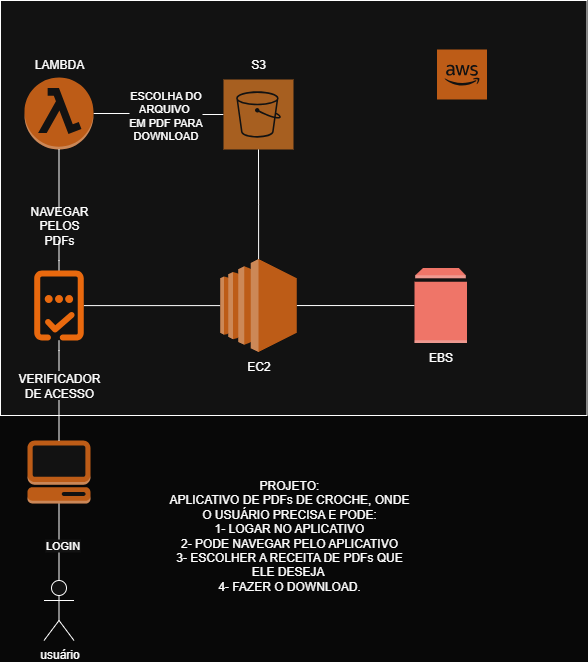

The diagram above was exported from draw.io. Its source (the exported page's mxGraphModel, read from the mxfile embedded in the PNG):
<mxGraphModel dx="1426" dy="743" grid="0" gridSize="10" guides="1" tooltips="1" connect="1" arrows="1" fold="1" page="1" pageScale="1" pageWidth="827" pageHeight="1169" background="light-dark(#FFFFFF,#080808)" math="0" shadow="0">
  <root>
    <mxCell id="0" />
    <mxCell id="1" parent="0" />
    <mxCell id="sQ5P-erDF88WYDkFNWQF-1" value="" style="rounded=0;whiteSpace=wrap;html=1;" vertex="1" parent="1">
      <mxGeometry x="64" y="30" width="586.5" height="415" as="geometry" />
    </mxCell>
    <mxCell id="sQ5P-erDF88WYDkFNWQF-2" value="" style="outlineConnect=0;dashed=0;verticalLabelPosition=bottom;verticalAlign=top;align=center;html=1;shape=mxgraph.aws3.cloud_2;fillColor=#F58534;gradientColor=none;" vertex="1" parent="1">
      <mxGeometry x="500.5" y="79" width="50" height="50" as="geometry" />
    </mxCell>
    <mxCell id="sQ5P-erDF88WYDkFNWQF-3" value="usuário" style="shape=umlActor;verticalLabelPosition=bottom;verticalAlign=top;html=1;outlineConnect=0;" vertex="1" parent="1">
      <mxGeometry x="107.5" y="610" width="30" height="60" as="geometry" />
    </mxCell>
    <mxCell id="sQ5P-erDF88WYDkFNWQF-4" value="" style="edgeStyle=orthogonalEdgeStyle;rounded=0;orthogonalLoop=1;jettySize=auto;html=1;endArrow=none;endFill=0;" edge="1" parent="1" source="sQ5P-erDF88WYDkFNWQF-7" target="sQ5P-erDF88WYDkFNWQF-3">
      <mxGeometry relative="1" as="geometry" />
    </mxCell>
    <mxCell id="sQ5P-erDF88WYDkFNWQF-5" value="LOGIN" style="edgeLabel;html=1;align=center;verticalAlign=middle;resizable=0;points=[];" vertex="1" connectable="0" parent="sQ5P-erDF88WYDkFNWQF-4">
      <mxGeometry x="0.0649" y="3" relative="1" as="geometry">
        <mxPoint as="offset" />
      </mxGeometry>
    </mxCell>
    <mxCell id="sQ5P-erDF88WYDkFNWQF-6" value="" style="edgeStyle=orthogonalEdgeStyle;rounded=0;orthogonalLoop=1;jettySize=auto;html=1;endArrow=none;endFill=0;" edge="1" parent="1" source="sQ5P-erDF88WYDkFNWQF-22" target="sQ5P-erDF88WYDkFNWQF-17">
      <mxGeometry relative="1" as="geometry" />
    </mxCell>
    <mxCell id="sQ5P-erDF88WYDkFNWQF-7" value="" style="outlineConnect=0;dashed=0;verticalLabelPosition=bottom;verticalAlign=top;align=center;html=1;shape=mxgraph.aws3.management_console;fillColor=#F58534;gradientColor=none;" vertex="1" parent="1">
      <mxGeometry x="91" y="470" width="63" height="63" as="geometry" />
    </mxCell>
    <mxCell id="sQ5P-erDF88WYDkFNWQF-8" style="edgeStyle=orthogonalEdgeStyle;rounded=0;orthogonalLoop=1;jettySize=auto;html=1;endArrow=none;endFill=0;" edge="1" parent="1" source="sQ5P-erDF88WYDkFNWQF-11" target="sQ5P-erDF88WYDkFNWQF-12">
      <mxGeometry relative="1" as="geometry">
        <mxPoint x="180.5" y="65.5" as="sourcePoint" />
        <mxPoint x="401" y="66.5" as="targetPoint" />
      </mxGeometry>
    </mxCell>
    <mxCell id="sQ5P-erDF88WYDkFNWQF-9" value="ESCOLHA DO &lt;br&gt;ARQUIVO&amp;nbsp;&lt;br&gt;EM PDF PARA &lt;br&gt;DOWNLOAD" style="edgeLabel;html=1;align=center;verticalAlign=middle;resizable=0;points=[];" vertex="1" connectable="0" parent="sQ5P-erDF88WYDkFNWQF-8">
      <mxGeometry x="-0.272" y="-1" relative="1" as="geometry">
        <mxPoint x="23" as="offset" />
      </mxGeometry>
    </mxCell>
    <mxCell id="sQ5P-erDF88WYDkFNWQF-10" style="edgeStyle=orthogonalEdgeStyle;rounded=0;orthogonalLoop=1;jettySize=auto;html=1;endArrow=none;endFill=0;" edge="1" parent="1" source="sQ5P-erDF88WYDkFNWQF-19" target="sQ5P-erDF88WYDkFNWQF-17">
      <mxGeometry relative="1" as="geometry" />
    </mxCell>
    <mxCell id="sQ5P-erDF88WYDkFNWQF-11" value="" style="outlineConnect=0;dashed=0;verticalLabelPosition=bottom;verticalAlign=top;align=center;html=1;shape=mxgraph.aws3.lambda_function;fillColor=#F58534;gradientColor=none;" vertex="1" parent="1">
      <mxGeometry x="88" y="107" width="69" height="72" as="geometry" />
    </mxCell>
    <mxCell id="sQ5P-erDF88WYDkFNWQF-12" value="" style="sketch=0;pointerEvents=1;shadow=0;dashed=0;html=1;strokeColor=none;fillColor=#DF8C42;labelPosition=center;verticalLabelPosition=bottom;verticalAlign=top;align=center;outlineConnect=0;shape=mxgraph.veeam2.aws_s3;" vertex="1" parent="1">
      <mxGeometry x="287" y="109" width="70" height="70" as="geometry" />
    </mxCell>
    <mxCell id="sQ5P-erDF88WYDkFNWQF-13" value="LAMBDA" style="text;html=1;align=center;verticalAlign=middle;whiteSpace=wrap;rounded=0;" vertex="1" parent="1">
      <mxGeometry x="92.5" y="79" width="60" height="30" as="geometry" />
    </mxCell>
    <mxCell id="sQ5P-erDF88WYDkFNWQF-14" value="S3" style="text;html=1;align=center;verticalAlign=middle;whiteSpace=wrap;rounded=0;" vertex="1" parent="1">
      <mxGeometry x="292" y="79" width="60" height="30" as="geometry" />
    </mxCell>
    <mxCell id="sQ5P-erDF88WYDkFNWQF-15" style="edgeStyle=orthogonalEdgeStyle;rounded=0;orthogonalLoop=1;jettySize=auto;html=1;exitX=0.5;exitY=1;exitDx=0;exitDy=0;" edge="1" parent="1">
      <mxGeometry relative="1" as="geometry">
        <mxPoint x="225.5" y="200" as="sourcePoint" />
        <mxPoint x="225.5" y="200" as="targetPoint" />
      </mxGeometry>
    </mxCell>
    <mxCell id="sQ5P-erDF88WYDkFNWQF-16" style="edgeStyle=orthogonalEdgeStyle;rounded=0;orthogonalLoop=1;jettySize=auto;html=1;endArrow=none;endFill=0;" edge="1" parent="1" source="sQ5P-erDF88WYDkFNWQF-17" target="sQ5P-erDF88WYDkFNWQF-25">
      <mxGeometry relative="1" as="geometry" />
    </mxCell>
    <mxCell id="sQ5P-erDF88WYDkFNWQF-17" value="" style="points=[];aspect=fixed;html=1;align=center;shadow=0;dashed=0;fillColor=#FF6A00;strokeColor=none;shape=mxgraph.alibaba_cloud.pnvs_phone_number_verification_service;" vertex="1" parent="1">
      <mxGeometry x="97.72999999999999" y="300" width="49.53" height="70.1" as="geometry" />
    </mxCell>
    <mxCell id="sQ5P-erDF88WYDkFNWQF-18" value="" style="edgeStyle=orthogonalEdgeStyle;rounded=0;orthogonalLoop=1;jettySize=auto;html=1;endArrow=none;endFill=0;" edge="1" parent="1" source="sQ5P-erDF88WYDkFNWQF-11" target="sQ5P-erDF88WYDkFNWQF-19">
      <mxGeometry relative="1" as="geometry">
        <mxPoint x="122.5" y="32" as="sourcePoint" />
        <mxPoint x="122.5" y="190" as="targetPoint" />
      </mxGeometry>
    </mxCell>
    <mxCell id="sQ5P-erDF88WYDkFNWQF-19" value="NAVEGAR PELOS PDFs" style="text;html=1;align=center;verticalAlign=middle;whiteSpace=wrap;rounded=0;" vertex="1" parent="1">
      <mxGeometry x="92.5" y="240" width="60" height="30" as="geometry" />
    </mxCell>
    <mxCell id="sQ5P-erDF88WYDkFNWQF-20" value="PROJETO:&lt;br&gt;APLICATIVO DE PDFs DE CROCHE, ONDE O USUÁRIO PRECISA E PODE:&lt;br&gt;1- LOGAR NO APLICATIVO&lt;br&gt;2- PODE NAVEGAR PELO APLICATIVO&lt;br&gt;3- ESCOLHER A RECEITA DE PDFs QUE ELE DESEJA&amp;nbsp;&lt;br&gt;4- FAZER O DOWNLOAD." style="text;html=1;align=center;verticalAlign=middle;whiteSpace=wrap;rounded=0;" vertex="1" parent="1">
      <mxGeometry x="228" y="550" width="250" height="30" as="geometry" />
    </mxCell>
    <mxCell id="sQ5P-erDF88WYDkFNWQF-21" value="" style="edgeStyle=orthogonalEdgeStyle;rounded=0;orthogonalLoop=1;jettySize=auto;html=1;endArrow=none;endFill=0;" edge="1" parent="1" source="sQ5P-erDF88WYDkFNWQF-7" target="sQ5P-erDF88WYDkFNWQF-22">
      <mxGeometry relative="1" as="geometry">
        <mxPoint x="122.5" y="455" as="sourcePoint" />
        <mxPoint x="122.5" y="260" as="targetPoint" />
      </mxGeometry>
    </mxCell>
    <mxCell id="sQ5P-erDF88WYDkFNWQF-22" value="VERIFICADOR DE ACESSO" style="text;html=1;align=center;verticalAlign=middle;whiteSpace=wrap;rounded=0;" vertex="1" parent="1">
      <mxGeometry x="92.5" y="400" width="60" height="30" as="geometry" />
    </mxCell>
    <mxCell id="sQ5P-erDF88WYDkFNWQF-23" style="edgeStyle=orthogonalEdgeStyle;rounded=0;orthogonalLoop=1;jettySize=auto;html=1;endArrow=none;endFill=0;" edge="1" parent="1" source="sQ5P-erDF88WYDkFNWQF-25" target="sQ5P-erDF88WYDkFNWQF-26">
      <mxGeometry relative="1" as="geometry" />
    </mxCell>
    <mxCell id="sQ5P-erDF88WYDkFNWQF-24" value="" style="edgeStyle=orthogonalEdgeStyle;rounded=0;orthogonalLoop=1;jettySize=auto;html=1;endArrow=none;endFill=0;" edge="1" parent="1" source="sQ5P-erDF88WYDkFNWQF-25" target="sQ5P-erDF88WYDkFNWQF-12">
      <mxGeometry relative="1" as="geometry" />
    </mxCell>
    <mxCell id="sQ5P-erDF88WYDkFNWQF-25" value="EC2" style="outlineConnect=0;dashed=0;verticalLabelPosition=bottom;verticalAlign=top;align=center;html=1;shape=mxgraph.aws3.ec2;fillColor=#F58534;gradientColor=none;" vertex="1" parent="1">
      <mxGeometry x="283.75" y="288.55" width="76.5" height="93" as="geometry" />
    </mxCell>
    <mxCell id="sQ5P-erDF88WYDkFNWQF-26" value="EBS" style="outlineConnect=0;dashed=0;verticalLabelPosition=bottom;verticalAlign=top;align=center;html=1;shape=mxgraph.aws3.volume;fillColor=#E05243;gradientColor=none;" vertex="1" parent="1">
      <mxGeometry x="478" y="297.55" width="52.5" height="75" as="geometry" />
    </mxCell>
  </root>
</mxGraphModel>